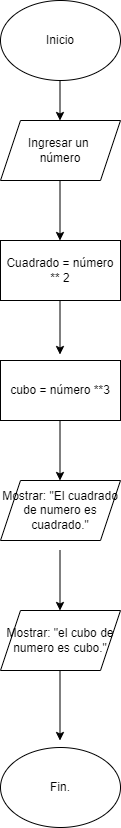

The diagram above was exported from draw.io. Its source (the exported page's mxGraphModel, read from the mxfile embedded in the PNG):
<mxGraphModel dx="1050" dy="557" grid="1" gridSize="10" guides="1" tooltips="1" connect="1" arrows="1" fold="1" page="1" pageScale="1" pageWidth="1169" pageHeight="827" math="0" shadow="0">
  <root>
    <mxCell id="0" />
    <mxCell id="1" parent="0" />
    <mxCell id="goQpJQGtqjI9WtucMywv-1" value="Inicio" style="ellipse;whiteSpace=wrap;html=1;" vertex="1" parent="1">
      <mxGeometry x="410" width="120" height="80" as="geometry" />
    </mxCell>
    <mxCell id="goQpJQGtqjI9WtucMywv-2" value="Ingresar un&amp;nbsp;&lt;div&gt;número&lt;/div&gt;" style="shape=parallelogram;perimeter=parallelogramPerimeter;whiteSpace=wrap;html=1;fixedSize=1;" vertex="1" parent="1">
      <mxGeometry x="410" y="120" width="120" height="60" as="geometry" />
    </mxCell>
    <mxCell id="goQpJQGtqjI9WtucMywv-3" value="Mostrar: &quot;el cubo de numero es cubo.&quot;" style="shape=parallelogram;perimeter=parallelogramPerimeter;whiteSpace=wrap;html=1;fixedSize=1;" vertex="1" parent="1">
      <mxGeometry x="410" y="610" width="120" height="60" as="geometry" />
    </mxCell>
    <mxCell id="goQpJQGtqjI9WtucMywv-4" value="Mostrar: &quot;El cuadrado de numero es cuadrado.&lt;span style=&quot;background-color: initial;&quot;&gt;&quot;&lt;/span&gt;" style="shape=parallelogram;perimeter=parallelogramPerimeter;whiteSpace=wrap;html=1;fixedSize=1;" vertex="1" parent="1">
      <mxGeometry x="410" y="480" width="120" height="60" as="geometry" />
    </mxCell>
    <mxCell id="goQpJQGtqjI9WtucMywv-8" value="Fin." style="ellipse;whiteSpace=wrap;html=1;" vertex="1" parent="1">
      <mxGeometry x="410" y="747" width="120" height="80" as="geometry" />
    </mxCell>
    <mxCell id="goQpJQGtqjI9WtucMywv-12" value="" style="endArrow=classic;html=1;rounded=0;" edge="1" parent="1">
      <mxGeometry width="50" height="50" relative="1" as="geometry">
        <mxPoint x="469.5" y="80" as="sourcePoint" />
        <mxPoint x="469.5" y="120" as="targetPoint" />
      </mxGeometry>
    </mxCell>
    <mxCell id="goQpJQGtqjI9WtucMywv-13" value="" style="endArrow=classic;html=1;rounded=0;" edge="1" parent="1">
      <mxGeometry width="50" height="50" relative="1" as="geometry">
        <mxPoint x="469.5" y="180" as="sourcePoint" />
        <mxPoint x="469.5" y="240" as="targetPoint" />
      </mxGeometry>
    </mxCell>
    <mxCell id="goQpJQGtqjI9WtucMywv-17" value="" style="endArrow=classic;html=1;rounded=0;" edge="1" parent="1">
      <mxGeometry width="50" height="50" relative="1" as="geometry">
        <mxPoint x="469.5" y="294" as="sourcePoint" />
        <mxPoint x="469.5" y="354" as="targetPoint" />
      </mxGeometry>
    </mxCell>
    <mxCell id="goQpJQGtqjI9WtucMywv-18" value="" style="endArrow=classic;html=1;rounded=0;" edge="1" parent="1">
      <mxGeometry width="50" height="50" relative="1" as="geometry">
        <mxPoint x="469.5" y="420" as="sourcePoint" />
        <mxPoint x="469.5" y="480" as="targetPoint" />
      </mxGeometry>
    </mxCell>
    <mxCell id="goQpJQGtqjI9WtucMywv-22" value="cubo = número **3" style="rounded=0;whiteSpace=wrap;html=1;" vertex="1" parent="1">
      <mxGeometry x="410" y="360" width="120" height="60" as="geometry" />
    </mxCell>
    <mxCell id="goQpJQGtqjI9WtucMywv-23" value="Cuadrado = número ** 2" style="rounded=0;whiteSpace=wrap;html=1;" vertex="1" parent="1">
      <mxGeometry x="410" y="240" width="120" height="60" as="geometry" />
    </mxCell>
    <mxCell id="goQpJQGtqjI9WtucMywv-25" value="" style="endArrow=classic;html=1;rounded=0;" edge="1" parent="1">
      <mxGeometry width="50" height="50" relative="1" as="geometry">
        <mxPoint x="469.5" y="670" as="sourcePoint" />
        <mxPoint x="469.5" y="740" as="targetPoint" />
      </mxGeometry>
    </mxCell>
    <mxCell id="goQpJQGtqjI9WtucMywv-26" value="" style="endArrow=classic;html=1;rounded=0;" edge="1" parent="1">
      <mxGeometry width="50" height="50" relative="1" as="geometry">
        <mxPoint x="469.5" y="550" as="sourcePoint" />
        <mxPoint x="469.5" y="610" as="targetPoint" />
      </mxGeometry>
    </mxCell>
  </root>
</mxGraphModel>